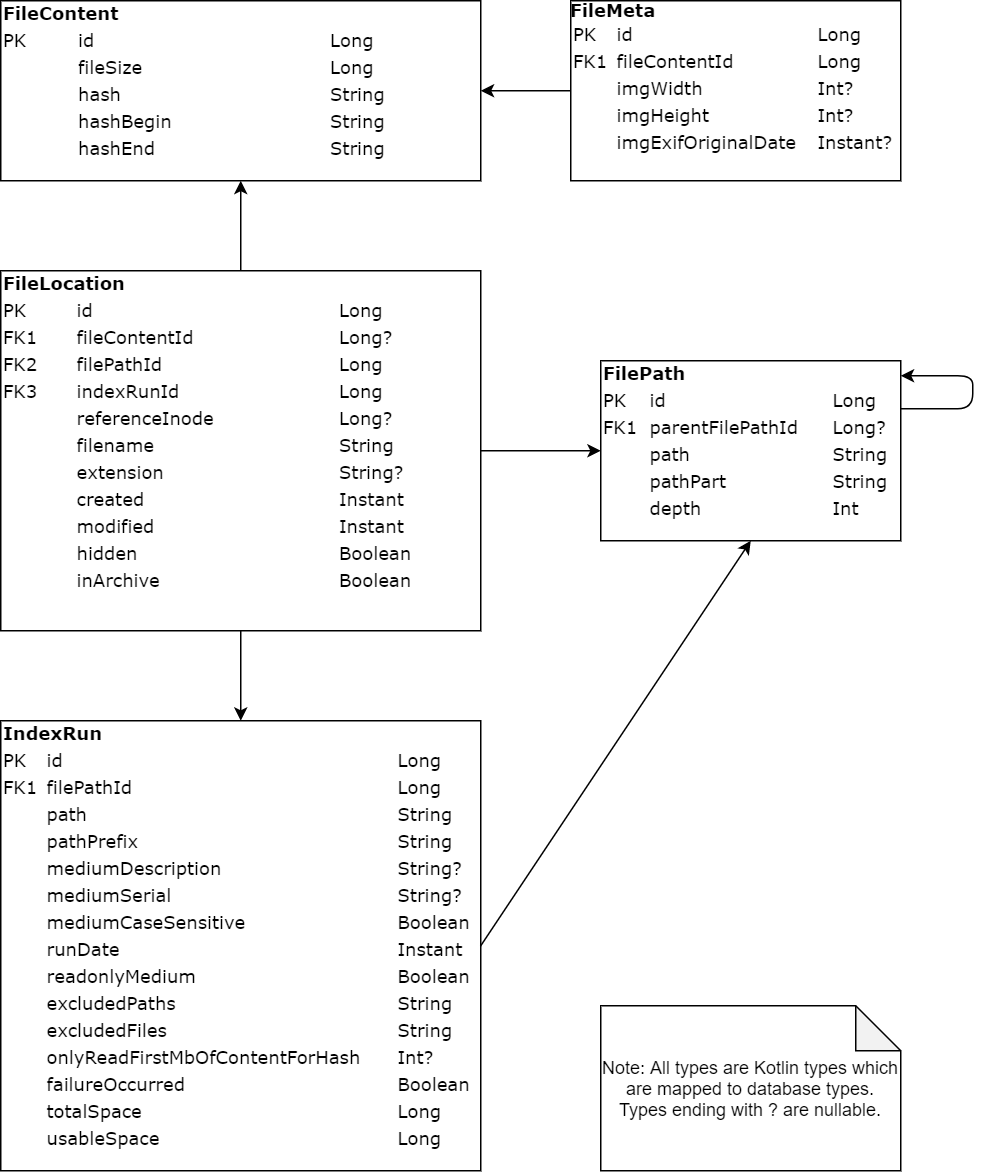

The diagram above was exported from draw.io. Its source (the exported page's mxGraphModel, read from the mxfile embedded in the PNG):
<mxGraphModel dx="2062" dy="1115" grid="1" gridSize="10" guides="1" tooltips="1" connect="1" arrows="1" fold="1" page="1" pageScale="1" pageWidth="1100" pageHeight="850" background="#ffffff" math="0" shadow="0">
  <root>
    <mxCell id="0" />
    <mxCell id="1" parent="0" />
    <mxCell id="2ed32ef02a7f4228-1" value="&lt;div style=&quot;box-sizing: border-box ; width: 100% ; padding: 2px&quot;&gt;&lt;b&gt;FileContent&lt;/b&gt;&lt;br&gt;&lt;/div&gt;&lt;table style=&quot;width: 100% ; font-size: 1em&quot; cellspacing=&quot;0&quot; cellpadding=&quot;2&quot;&gt;&lt;tbody&gt;&lt;tr&gt;&lt;td&gt;PK&lt;/td&gt;&lt;td&gt;id&lt;/td&gt;&lt;td&gt;Long&lt;/td&gt;&lt;/tr&gt;&lt;tr&gt;&lt;td&gt;&lt;br&gt;&lt;/td&gt;&lt;td&gt;fileSize&lt;/td&gt;&lt;td&gt;Long&lt;/td&gt;&lt;/tr&gt;&lt;tr&gt;&lt;td&gt;&lt;br&gt;&lt;/td&gt;&lt;td&gt;hash&lt;/td&gt;&lt;td&gt;String&lt;/td&gt;&lt;/tr&gt;&lt;tr&gt;&lt;td&gt;&lt;br&gt;&lt;/td&gt;&lt;td&gt;hashBegin&lt;br&gt;&lt;/td&gt;&lt;td&gt;String&lt;/td&gt;&lt;/tr&gt;&lt;tr&gt;&lt;td&gt;&lt;br&gt;&lt;/td&gt;&lt;td&gt;hashEnd&lt;br&gt;&lt;/td&gt;&lt;td&gt;String&lt;/td&gt;&lt;/tr&gt;&lt;/tbody&gt;&lt;/table&gt;" style="verticalAlign=top;align=left;overflow=fill;html=1;rounded=0;shadow=0;comic=0;labelBackgroundColor=none;strokeColor=#000000;strokeWidth=1;fillColor=#ffffff;fontFamily=Verdana;fontSize=12;fontColor=#000000;" parent="1" vertex="1">
      <mxGeometry x="80" y="100" width="320" height="120" as="geometry" />
    </mxCell>
    <mxCell id="2ed32ef02a7f4228-2" value="&lt;b&gt;FileMeta&lt;/b&gt;&lt;table style=&quot;width: 100% ; font-size: 1em&quot; cellspacing=&quot;0&quot; cellpadding=&quot;2&quot;&gt;&lt;tbody&gt;&lt;tr&gt;&lt;td&gt;PK&lt;/td&gt;&lt;td&gt;id&lt;/td&gt;&lt;td&gt;Long&lt;/td&gt;&lt;/tr&gt;&lt;tr&gt;&lt;td&gt;FK1&lt;/td&gt;&lt;td&gt;fileContentId&lt;/td&gt;&lt;td&gt;Long&lt;/td&gt;&lt;/tr&gt;&lt;tr&gt;&lt;td&gt;&lt;br&gt;&lt;/td&gt;&lt;td&gt;imgWidth&lt;/td&gt;&lt;td&gt;Int?&lt;/td&gt;&lt;/tr&gt;&lt;tr&gt;&lt;td&gt;&lt;br&gt;&lt;/td&gt;&lt;td&gt;imgHeight&lt;/td&gt;&lt;td&gt;Int?&lt;/td&gt;&lt;/tr&gt;&lt;tr&gt;&lt;td&gt;&lt;br&gt;&lt;/td&gt;&lt;td&gt;imgExifOriginalDate&lt;br&gt;&lt;/td&gt;&lt;td&gt;Instant?&lt;/td&gt;&lt;/tr&gt;&lt;/tbody&gt;&lt;/table&gt;" style="verticalAlign=top;align=left;overflow=fill;html=1;rounded=0;shadow=0;comic=0;labelBackgroundColor=none;strokeColor=#000000;strokeWidth=1;fillColor=#ffffff;fontFamily=Verdana;fontSize=12;fontColor=#000000;" parent="1" vertex="1">
      <mxGeometry x="460" y="100" width="220" height="120" as="geometry" />
    </mxCell>
    <mxCell id="2ed32ef02a7f4228-4" value="&lt;div style=&quot;box-sizing: border-box ; width: 100% ; padding: 2px&quot;&gt;&lt;b&gt;IndexRun&lt;/b&gt;&lt;/div&gt;&lt;table style=&quot;width: 100% ; font-size: 1em&quot; cellspacing=&quot;0&quot; cellpadding=&quot;2&quot;&gt;&lt;tbody&gt;&lt;tr&gt;&lt;td&gt;PK&lt;/td&gt;&lt;td&gt;id&lt;/td&gt;&lt;td&gt;Long&lt;/td&gt;&lt;/tr&gt;&lt;tr&gt;&lt;td&gt;FK1&lt;/td&gt;&lt;td&gt;filePathId&lt;/td&gt;&lt;td&gt;Long&lt;/td&gt;&lt;/tr&gt;&lt;tr&gt;&lt;td&gt;&lt;br&gt;&lt;/td&gt;&lt;td&gt;path&lt;/td&gt;&lt;td&gt;String&lt;/td&gt;&lt;/tr&gt;&lt;tr&gt;&lt;td&gt;&lt;br&gt;&lt;/td&gt;&lt;td&gt;pathPrefix&lt;br&gt;&lt;/td&gt;&lt;td&gt;String&lt;/td&gt;&lt;/tr&gt;&lt;tr&gt;&lt;td&gt;&lt;br&gt;&lt;/td&gt;&lt;td&gt;mediumDescription&lt;br&gt;&lt;/td&gt;&lt;td&gt;String?&lt;/td&gt;&lt;/tr&gt;&lt;tr&gt;&lt;td&gt;&lt;br&gt;&lt;/td&gt;&lt;td&gt;mediumSerial&lt;br&gt;&lt;/td&gt;&lt;td&gt;String?&lt;/td&gt;&lt;/tr&gt;&lt;tr&gt;&lt;td&gt;&lt;br&gt;&lt;/td&gt;&lt;td&gt;mediumCaseSensitive&lt;br&gt;&lt;/td&gt;&lt;td&gt;Boolean&lt;br&gt;&lt;/td&gt;&lt;/tr&gt;&lt;tr&gt;&lt;td&gt;&lt;br&gt;&lt;/td&gt;&lt;td&gt;runDate&lt;br&gt;&lt;/td&gt;&lt;td&gt;Instant&lt;/td&gt;&lt;/tr&gt;&lt;tr&gt;&lt;td&gt;&lt;br&gt;&lt;/td&gt;&lt;td&gt;readonlyMedium&lt;br&gt;&lt;/td&gt;&lt;td&gt;Boolean&lt;/td&gt;&lt;/tr&gt;&lt;tr&gt;&lt;td&gt;&lt;br&gt;&lt;/td&gt;&lt;td&gt;excludedPaths&lt;br&gt;&lt;/td&gt;&lt;td&gt;String&lt;br&gt;&lt;/td&gt;&lt;/tr&gt;&lt;tr&gt;&lt;td&gt;&lt;br&gt;&lt;/td&gt;&lt;td&gt;excludedFiles&lt;br&gt;&lt;/td&gt;&lt;td&gt;String&lt;br&gt;&lt;/td&gt;&lt;/tr&gt;&lt;tr&gt;&lt;td&gt;&lt;br&gt;&lt;/td&gt;&lt;td&gt;onlyReadFirstMbOfContentForHash&lt;br&gt;&lt;/td&gt;&lt;td&gt;Int?&lt;br&gt;&lt;/td&gt;&lt;/tr&gt;&lt;tr&gt;&lt;td&gt;&lt;br&gt;&lt;/td&gt;&lt;td&gt;failureOccurred&lt;br&gt;&lt;/td&gt;&lt;td&gt;Boolean&lt;br&gt;&lt;/td&gt;&lt;/tr&gt;&lt;tr&gt;&lt;td&gt;&lt;br&gt;&lt;/td&gt;&lt;td&gt;totalSpace&lt;/td&gt;&lt;td&gt;Long&lt;/td&gt;&lt;/tr&gt;&lt;tr&gt;&lt;td&gt;&lt;br&gt;&lt;/td&gt;&lt;td&gt;usableSpace&lt;/td&gt;&lt;td&gt;Long&lt;/td&gt;&lt;/tr&gt;&lt;/tbody&gt;&lt;/table&gt;" style="verticalAlign=top;align=left;overflow=fill;html=1;rounded=0;shadow=0;comic=0;labelBackgroundColor=none;strokeColor=#000000;strokeWidth=1;fillColor=#ffffff;fontFamily=Verdana;fontSize=12;fontColor=#000000;" parent="1" vertex="1">
      <mxGeometry x="80" y="580" width="320" height="300" as="geometry" />
    </mxCell>
    <mxCell id="2ed32ef02a7f4228-5" value="&lt;div style=&quot;box-sizing: border-box ; width: 100% ; padding: 2px&quot;&gt;&lt;b&gt;FileLocation&lt;/b&gt;&lt;/div&gt;&lt;table style=&quot;width: 100% ; font-size: 1em&quot; cellspacing=&quot;0&quot; cellpadding=&quot;2&quot;&gt;&lt;tbody&gt;&lt;tr&gt;&lt;td&gt;PK&lt;/td&gt;&lt;td&gt;id&lt;/td&gt;&lt;td&gt;Long&lt;/td&gt;&lt;/tr&gt;&lt;tr&gt;&lt;td&gt;FK1&lt;/td&gt;&lt;td&gt;fileContentId&lt;/td&gt;&lt;td&gt;Long?&lt;/td&gt;&lt;/tr&gt;&lt;tr&gt;&lt;td&gt;FK2&lt;br&gt;&lt;/td&gt;&lt;td&gt;filePathId&lt;/td&gt;&lt;td&gt;Long&lt;/td&gt;&lt;/tr&gt;&lt;tr&gt;&lt;td&gt;FK3&lt;br&gt;&lt;/td&gt;&lt;td&gt;indexRunId&lt;br&gt;&lt;/td&gt;&lt;td&gt;Long&lt;/td&gt;&lt;/tr&gt;&lt;tr&gt;&lt;td&gt;&lt;br&gt;&lt;/td&gt;&lt;td&gt;referenceInode&lt;br&gt;&lt;/td&gt;&lt;td&gt;Long?&lt;/td&gt;&lt;/tr&gt;&lt;tr&gt;&lt;td&gt;&lt;br&gt;&lt;/td&gt;&lt;td&gt;filename&lt;br&gt;&lt;/td&gt;&lt;td&gt;String&lt;/td&gt;&lt;/tr&gt;&lt;tr&gt;&lt;td&gt;&lt;br&gt;&lt;/td&gt;&lt;td&gt;extension&lt;br&gt;&lt;/td&gt;&lt;td&gt;String?&lt;/td&gt;&lt;/tr&gt;&lt;tr&gt;&lt;td&gt;&lt;br&gt;&lt;/td&gt;&lt;td&gt;created&lt;br&gt;&lt;/td&gt;&lt;td&gt;Instant&lt;/td&gt;&lt;/tr&gt;&lt;tr&gt;&lt;td&gt;&lt;br&gt;&lt;/td&gt;&lt;td&gt;modified&lt;br&gt;&lt;/td&gt;&lt;td&gt;Instant&lt;br&gt;&lt;/td&gt;&lt;/tr&gt;&lt;tr&gt;&lt;td&gt;&lt;br&gt;&lt;/td&gt;&lt;td&gt;hidden&lt;br&gt;&lt;/td&gt;&lt;td&gt;Boolean&lt;br&gt;&lt;/td&gt;&lt;/tr&gt;&lt;tr&gt;&lt;td&gt;&lt;br&gt;&lt;/td&gt;&lt;td&gt;inArchive&lt;/td&gt;&lt;td&gt;Boolean&lt;/td&gt;&lt;/tr&gt;&lt;tr&gt;&lt;td&gt;&lt;br&gt;&lt;/td&gt;&lt;td&gt;&lt;br&gt;&lt;/td&gt;&lt;td&gt;&lt;br&gt;&lt;/td&gt;&lt;/tr&gt;&lt;tr&gt;&lt;td&gt;&lt;br&gt;&lt;/td&gt;&lt;td&gt;&lt;br&gt;&lt;/td&gt;&lt;td&gt;&lt;br&gt;&lt;/td&gt;&lt;/tr&gt;&lt;/tbody&gt;&lt;/table&gt;" style="verticalAlign=top;align=left;overflow=fill;html=1;rounded=0;shadow=0;comic=0;labelBackgroundColor=none;strokeColor=#000000;strokeWidth=1;fillColor=#ffffff;fontFamily=Verdana;fontSize=12;fontColor=#000000;" parent="1" vertex="1">
      <mxGeometry x="80" y="280" width="320" height="240" as="geometry" />
    </mxCell>
    <mxCell id="2ed32ef02a7f4228-8" value="&lt;div style=&quot;box-sizing: border-box ; width: 100% ; padding: 2px&quot;&gt;&lt;b&gt;FilePath&lt;/b&gt;&lt;/div&gt;&lt;table style=&quot;width: 100% ; font-size: 1em&quot; cellspacing=&quot;0&quot; cellpadding=&quot;2&quot;&gt;&lt;tbody&gt;&lt;tr&gt;&lt;td&gt;PK&lt;/td&gt;&lt;td&gt;id&lt;/td&gt;&lt;td&gt;Long&lt;/td&gt;&lt;/tr&gt;&lt;tr&gt;&lt;td&gt;FK1&lt;/td&gt;&lt;td&gt;parentFilePathId&lt;/td&gt;&lt;td&gt;Long?&lt;br&gt;&lt;/td&gt;&lt;/tr&gt;&lt;tr&gt;&lt;td&gt;&lt;br&gt;&lt;/td&gt;&lt;td&gt;path&lt;br&gt;&lt;/td&gt;&lt;td&gt;String&lt;br&gt;&lt;/td&gt;&lt;/tr&gt;&lt;tr&gt;&lt;td&gt;&lt;br&gt;&lt;/td&gt;&lt;td&gt;pathPart&lt;/td&gt;&lt;td&gt;String&lt;/td&gt;&lt;/tr&gt;&lt;tr&gt;&lt;td&gt;&lt;br&gt;&lt;/td&gt;&lt;td&gt;depth&lt;br&gt;&lt;/td&gt;&lt;td&gt;Int&lt;/td&gt;&lt;/tr&gt;&lt;tr&gt;&lt;td&gt;&lt;br&gt;&lt;/td&gt;&lt;td&gt;&lt;br&gt;&lt;/td&gt;&lt;td&gt;&lt;br&gt;&lt;/td&gt;&lt;/tr&gt;&lt;/tbody&gt;&lt;/table&gt;" style="verticalAlign=top;align=left;overflow=fill;html=1;rounded=0;shadow=0;comic=0;labelBackgroundColor=none;strokeColor=#000000;strokeWidth=1;fillColor=#ffffff;fontFamily=Verdana;fontSize=12;fontColor=#000000;" parent="1" vertex="1">
      <mxGeometry x="480" y="340" width="200" height="120" as="geometry" />
    </mxCell>
    <mxCell id="3" value="" style="endArrow=classic;html=1;entryX=0.5;entryY=1;exitX=1;exitY=0.5;exitDx=0;exitDy=0;" parent="1" source="2ed32ef02a7f4228-4" target="2ed32ef02a7f4228-8" edge="1">
      <mxGeometry width="50" height="50" relative="1" as="geometry">
        <mxPoint x="110" y="770" as="sourcePoint" />
        <mxPoint x="160" y="720" as="targetPoint" />
      </mxGeometry>
    </mxCell>
    <mxCell id="4" value="" style="endArrow=classic;html=1;exitX=1;exitY=0.5;entryX=0;entryY=0.5;exitDx=0;exitDy=0;entryDx=0;entryDy=0;" parent="1" source="2ed32ef02a7f4228-5" target="2ed32ef02a7f4228-8" edge="1">
      <mxGeometry width="50" height="50" relative="1" as="geometry">
        <mxPoint x="320" y="365" as="sourcePoint" />
        <mxPoint x="370" y="315" as="targetPoint" />
      </mxGeometry>
    </mxCell>
    <mxCell id="5" value="" style="endArrow=classic;html=1;entryX=1;entryY=0.5;exitX=0;exitY=0.5;exitDx=0;exitDy=0;entryDx=0;entryDy=0;" parent="1" source="2ed32ef02a7f4228-2" target="2ed32ef02a7f4228-1" edge="1">
      <mxGeometry width="50" height="50" relative="1" as="geometry">
        <mxPoint x="370" y="220" as="sourcePoint" />
        <mxPoint x="320" y="270" as="targetPoint" />
      </mxGeometry>
    </mxCell>
    <mxCell id="6" value="" style="endArrow=classic;html=1;entryX=0.5;entryY=0;entryDx=0;entryDy=0;exitX=0.5;exitY=1;exitDx=0;exitDy=0;" parent="1" source="2ed32ef02a7f4228-5" target="2ed32ef02a7f4228-4" edge="1">
      <mxGeometry width="50" height="50" relative="1" as="geometry">
        <mxPoint x="280" y="530" as="sourcePoint" />
        <mxPoint x="160" y="720" as="targetPoint" />
      </mxGeometry>
    </mxCell>
    <mxCell id="7" value="" style="endArrow=classic;html=1;entryX=0.5;entryY=1;exitX=0.5;exitY=0;" parent="1" source="2ed32ef02a7f4228-5" target="2ed32ef02a7f4228-1" edge="1">
      <mxGeometry width="50" height="50" relative="1" as="geometry">
        <mxPoint x="110" y="770" as="sourcePoint" />
        <mxPoint x="160" y="720" as="targetPoint" />
        <Array as="points" />
      </mxGeometry>
    </mxCell>
    <mxCell id="8" value="" style="edgeStyle=segmentEdgeStyle;endArrow=classic;html=1;" parent="1" edge="1">
      <mxGeometry width="50" height="50" relative="1" as="geometry">
        <mxPoint x="680" y="372" as="sourcePoint" />
        <mxPoint x="680" y="350" as="targetPoint" />
        <Array as="points">
          <mxPoint x="728" y="372" />
          <mxPoint x="728" y="350" />
        </Array>
      </mxGeometry>
    </mxCell>
    <mxCell id="islxS-aCfSC6zWcnI2be-10" value="Note: All types are Kotlin types which are mapped to database types. Types ending with ? are nullable." style="shape=note;whiteSpace=wrap;html=1;backgroundOutline=1;darkOpacity=0.05;" vertex="1" parent="1">
      <mxGeometry x="480" y="770" width="200" height="110" as="geometry" />
    </mxCell>
  </root>
</mxGraphModel>